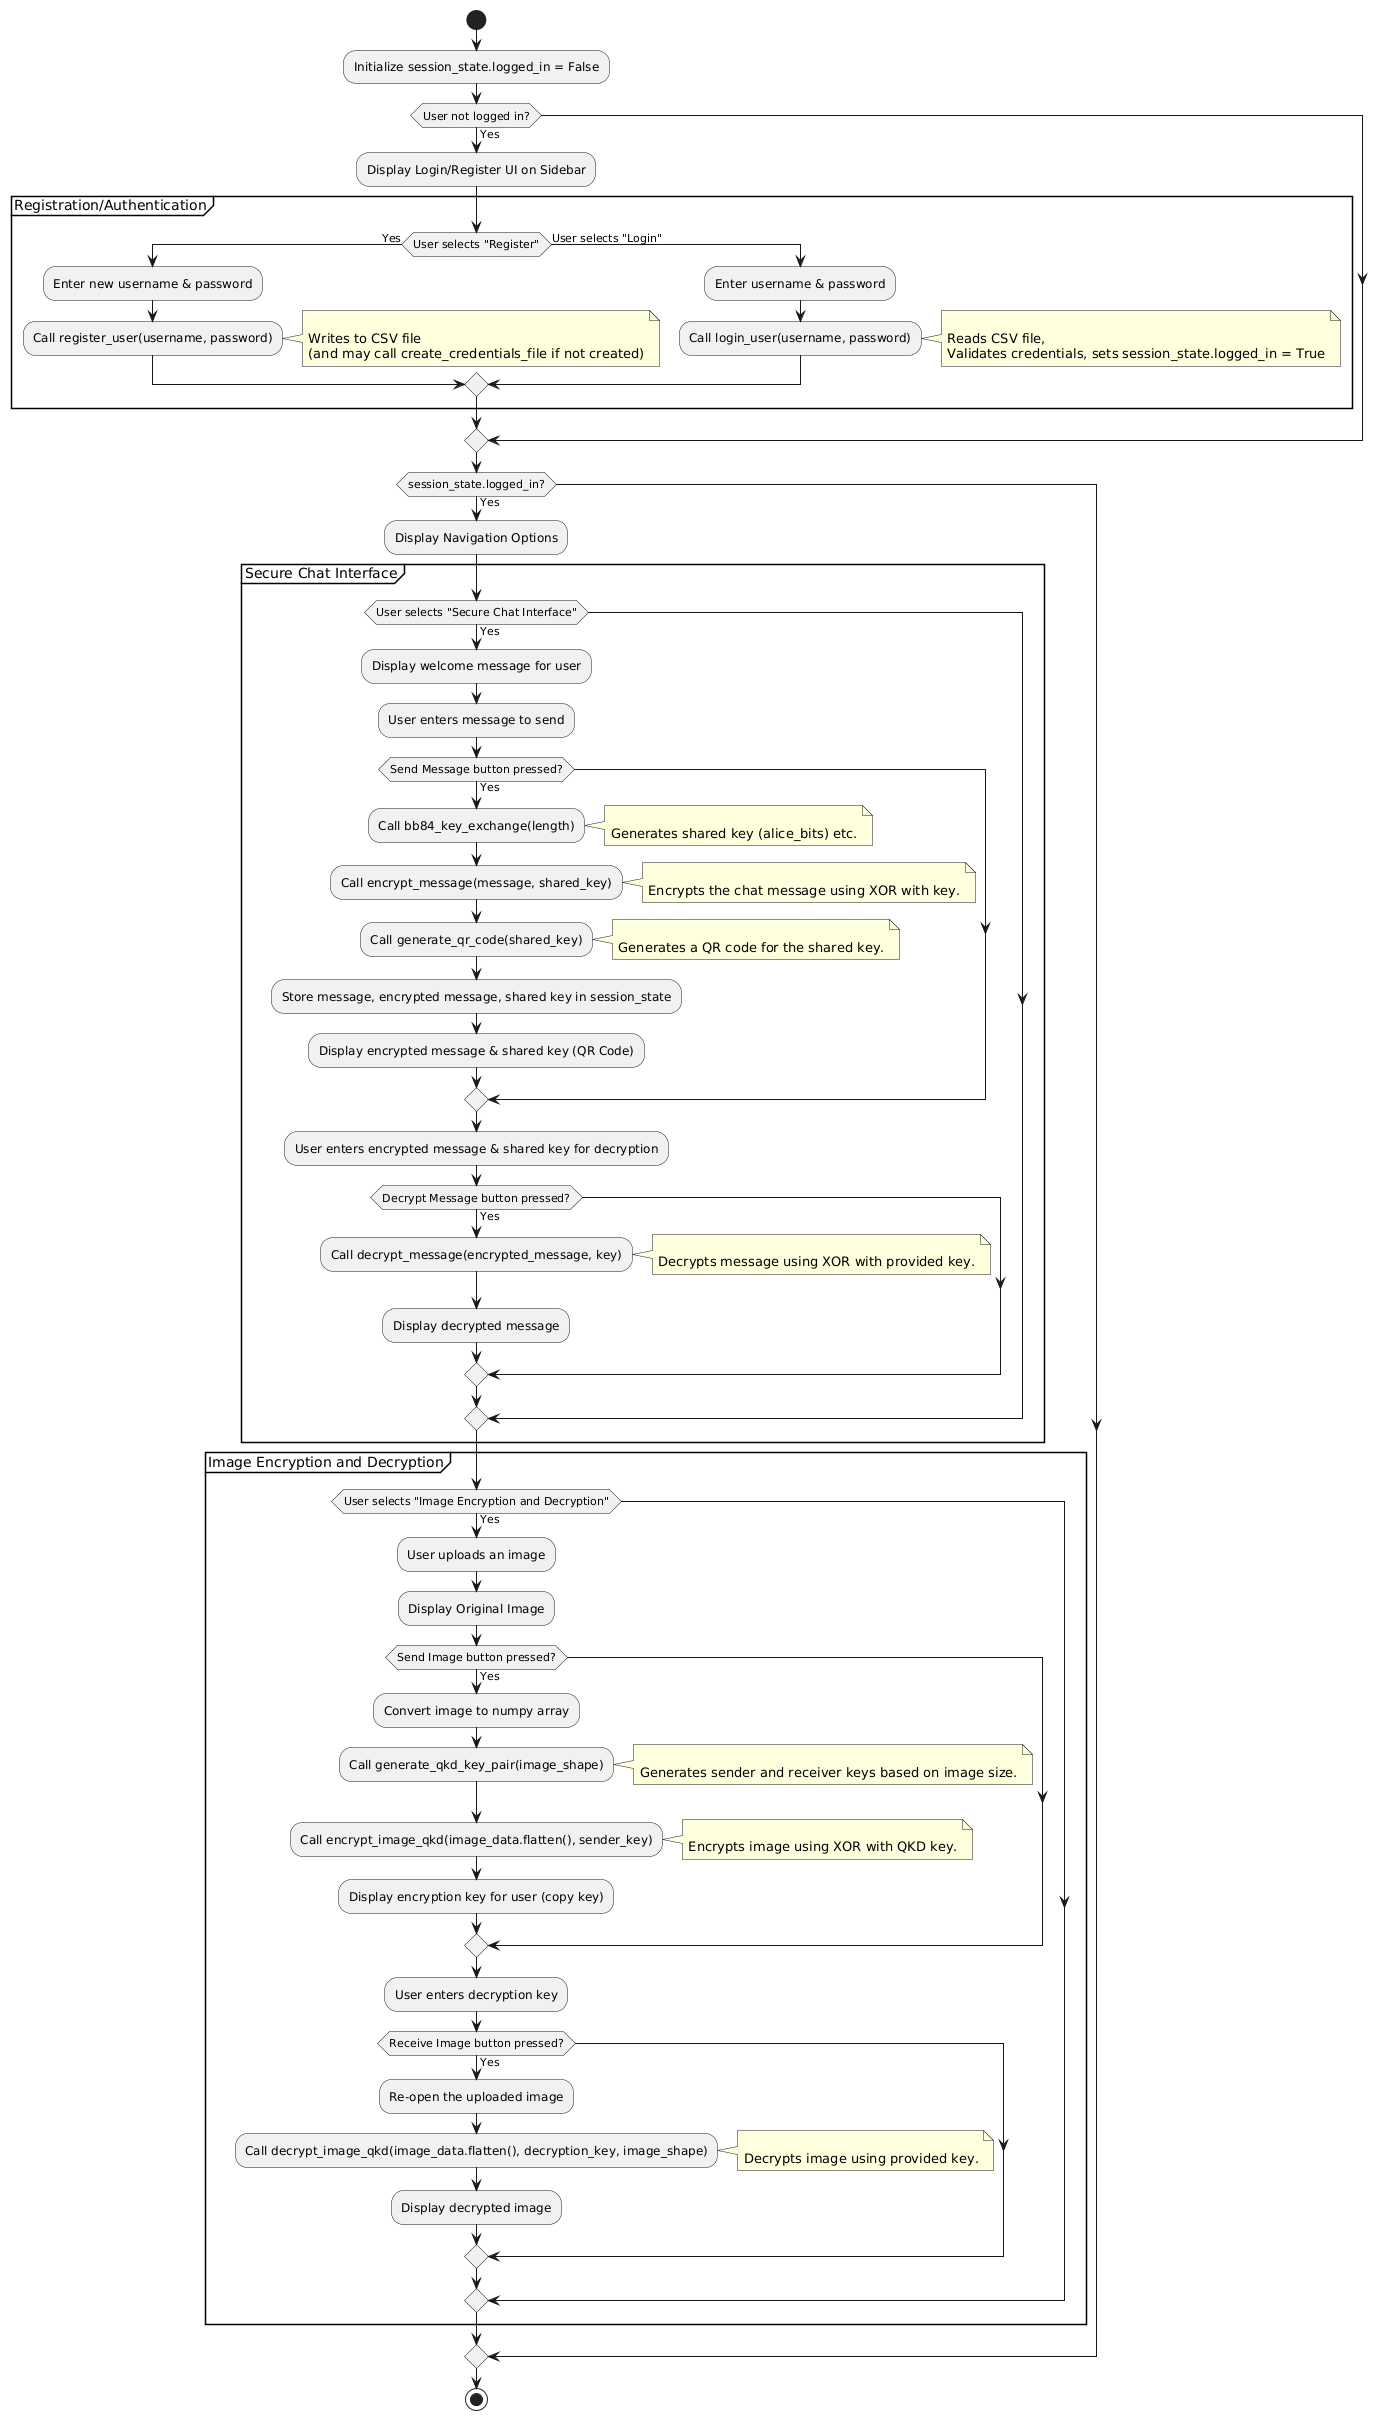

The diagram above was rendered by PlantUML. Its source (embedded in the PNG):
@startuml
start

:Initialize session_state.logged_in = False;

if (User not logged in?) then (Yes)
  :Display Login/Register UI on Sidebar;
  partition "Registration/Authentication" {
    if (User selects "Register") then (Yes)
      :Enter new username & password;
      :Call register_user(username, password);
      note right: \nWrites to CSV file\n(and may call create_credentials_file if not created)
    else (User selects "Login")
      :Enter username & password;
      :Call login_user(username, password);
      note right: \nReads CSV file,\nValidates credentials, sets session_state.logged_in = True
    endif
  }
endif

if (session_state.logged_in?) then (Yes)
  :Display Navigation Options;
  partition "Secure Chat Interface" {
    if (User selects "Secure Chat Interface") then (Yes)
      :Display welcome message for user;
      :User enters message to send;
      if (Send Message button pressed?) then (Yes)
         :Call bb84_key_exchange(length);
         note right: \nGenerates shared key (alice_bits) etc.
         :Call encrypt_message(message, shared_key);
         note right: \nEncrypts the chat message using XOR with key.
         :Call generate_qr_code(shared_key);
         note right: \nGenerates a QR code for the shared key.
         :Store message, encrypted message, shared key in session_state;
         :Display encrypted message & shared key (QR Code);
      endif
      :User enters encrypted message & shared key for decryption;
      if (Decrypt Message button pressed?) then (Yes)
         :Call decrypt_message(encrypted_message, key);
         note right: \nDecrypts message using XOR with provided key.
         :Display decrypted message;
      endif
    endif
  }
  partition "Image Encryption and Decryption" {
    if (User selects "Image Encryption and Decryption") then (Yes)
      :User uploads an image;
      :Display Original Image;
      if (Send Image button pressed?) then (Yes)
         :Convert image to numpy array;
         :Call generate_qkd_key_pair(image_shape);
         note right: \nGenerates sender and receiver keys based on image size.
         :Call encrypt_image_qkd(image_data.flatten(), sender_key);
         note right: \nEncrypts image using XOR with QKD key.
         :Display encryption key for user (copy key);
      endif
      :User enters decryption key;
      if (Receive Image button pressed?) then (Yes)
         :Re-open the uploaded image;
         :Call decrypt_image_qkd(image_data.flatten(), decryption_key, image_shape);
         note right: \nDecrypts image using provided key.
         :Display decrypted image;
      endif
    endif
  }
endif

stop
@enduml